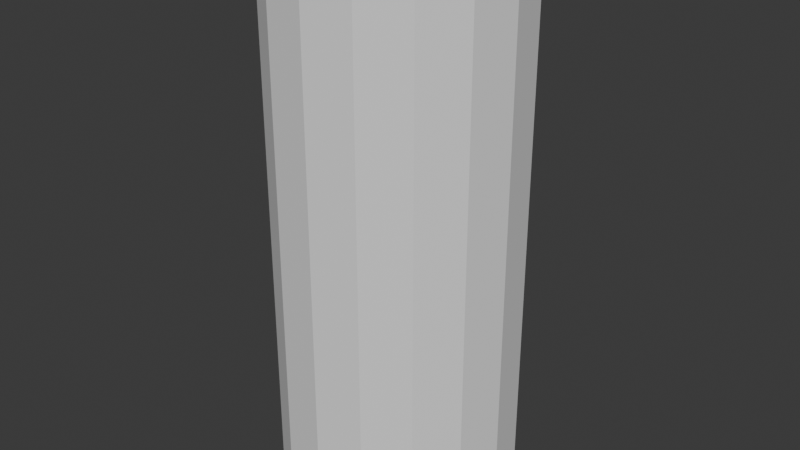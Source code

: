 # Source: Golem01.blend  (saved by Blender 4.3.34; exported with 4.5.12 LTS)
import bpy
from mathutils import Matrix  # noqa: F401  (used for matrix-valued properties, if any)

bpy.ops.wm.read_factory_settings(use_empty=True)
scene = bpy.context.scene
scene.name = 'Scene'

# ---- world
world_world = bpy.data.worlds.new('World'); scene.world = world_world
world_world.use_nodes = True; world_world.node_tree.nodes.clear()
_N = world_world.node_tree.nodes; _L = world_world.node_tree.links
n0 = _N.new('ShaderNodeOutputWorld'); n0.name = 'World Output'; n0.location = (300, 300)
n1 = _N.new('ShaderNodeBackground'); n1.name = 'Background'; n1.location = (10, 300)
n1.inputs[0].default_value = (0.05088, 0.05088, 0.05088, 1.0)
_L.new(n1.outputs[0], n0.inputs[0])
n0.is_active_output = True
world_world.color = (0.05088, 0.05088, 0.05088)
world_world.sun_shadow_jitter_overblur = 0.0

# ---- meshes
me_cylinder = bpy.data.meshes.new('Cylinder')
me_cylinder.from_pydata([(0.0, 0.4, -0.9), (0.0, 0.4, 0.9), (0.1531, 0.3696, -0.9), (0.1531, 0.3696, 0.9), (0.2828, 0.2828, -0.9), (0.2828, 0.2828, 0.9), (0.3696, 0.1531, -0.9), (0.3696, 0.1531, 0.9), (0.4, 0.0, -0.9), (0.4, 0.0, 0.9), (0.3696, -0.1531, -0.9), (0.3696, -0.1531, 0.9), (0.2828, -0.2828, -0.9), (0.2828, -0.2828, 0.9), (0.1531, -0.3696, -0.9), (0.1531, -0.3696, 0.9), (0.0, -0.4, -0.9), (0.0, -0.4, 0.9), (-0.1531, -0.3696, -0.9), (-0.1531, -0.3696, 0.9), (-0.2828, -0.2828, -0.9), (-0.2828, -0.2828, 0.9), (-0.3696, -0.1531, -0.9), (-0.3696, -0.1531, 0.9), (-0.4, 0.0, -0.9), (-0.4, 0.0, 0.9), (-0.3696, 0.1531, -0.9), (-0.3696, 0.1531, 0.9), (-0.2828, 0.2828, -0.9), (-0.2828, 0.2828, 0.9), (-0.1531, 0.3696, -0.9), (-0.1531, 0.3696, 0.9)], [], [(0, 1, 3, 2), (2, 3, 5, 4), (4, 5, 7, 6), (6, 7, 9, 8), (8, 9, 11, 10), (10, 11, 13, 12), (12, 13, 15, 14), (14, 15, 17, 16), (16, 17, 19, 18), (18, 19, 21, 20), (20, 21, 23, 22), (22, 23, 25, 24), (24, 25, 27, 26), (26, 27, 29, 28), (3, 1, 31, 29, 27, 25, 23, 21, 19, 17, 15, 13, 11, 9, 7, 5), (28, 29, 31, 30), (30, 31, 1, 0), (0, 2, 4, 6, 8, 10, 12, 14, 16, 18, 20, 22, 24, 26, 28, 30)])
_uv = me_cylinder.uv_layers.new(name='UVMap')
_uv.uv.foreach_set('vector', [1.0, 0.5, 1.0, 1.0, 0.9375, 1.0, 0.9375, 0.5, 0.9375, 0.5, 0.9375, 1.0, 0.875, 1.0, 0.875, 0.5, 0.875, 0.5, 0.875, 1.0, 0.8125, 1.0, 0.8125, 0.5, 0.8125, 0.5, 0.8125, 1.0, 0.75, 1.0, 0.75, 0.5, 0.75, 0.5, 0.75, 1.0, 0.6875, 1.0, 0.6875, 0.5, 0.6875, 0.5, 0.6875, 1.0, 0.625, 1.0, 0.625, 0.5, 0.625, 0.5, 0.625, 1.0, 0.5625, 1.0, 0.5625, 0.5, 0.5625, 0.5, 0.5625, 1.0, 0.5, 1.0, 0.5, 0.5, 0.5, 0.5, 0.5, 1.0, 0.4375, 1.0, 0.4375, 0.5, 0.4375, 0.5, 0.4375, 1.0, 0.375, 1.0, 0.375, 0.5, 0.375, 0.5, 0.375, 1.0, 0.3125, 1.0, 0.3125, 0.5, 0.3125, 0.5, 0.3125, 1.0, 0.25, 1.0, 0.25, 0.5, 0.25, 0.5, 0.25, 1.0, 0.1875, 1.0, 0.1875, 0.5, 0.1875, 0.5, 0.1875, 1.0, 0.125, 1.0, 0.125, 0.5, 0.3418, 0.4717, 0.25, 0.49, 0.1582, 0.4717, 0.08029, 0.4197, 0.02827, 0.3418, 0.01, 0.25, 0.02827, 0.1582, 0.08029, 0.08029, 0.1582, 0.02827, 0.25, 0.01, 0.3418, 0.02827, 0.4197, 0.08029, 0.4717, 0.1582, 0.49, 0.25, 0.4717, 0.3418, 0.4197, 0.4197, 0.125, 0.5, 0.125, 1.0, 0.0625, 1.0, 0.0625, 0.5, 0.0625, 0.5, 0.0625, 1.0, 0.0, 1.0, 0.0, 0.5, 0.75, 0.49, 0.8418, 0.4717, 0.9197, 0.4197, 0.9717, 0.3418, 0.99, 0.25, 0.9717, 0.1582, 0.9197, 0.08029, 0.8418, 0.02827, 0.75, 0.01, 0.6582, 0.02827, 0.5803, 0.08029, 0.5283, 0.1582, 0.51, 0.25, 0.5283, 0.3418, 0.5803, 0.4197, 0.6582, 0.4717])
me_cylinder.update()

# ---- objects
ob_cylinder = bpy.data.objects.new('Cylinder', me_cylinder)

# ---- transforms, parenting, visibility, modifiers, constraints
ob_cylinder.location = (0.0, 0.0, 0.0)

# ---- collection membership
scene.collection.objects.link(ob_cylinder)

# ---- scene / render settings (as saved in the file)
scene.frame_start = 1; scene.frame_end = 250; scene.frame_set(1)
scene.render.engine = 'BLENDER_EEVEE_NEXT'
bpy.context.view_layer.update()

# ---- added for rendering (the .blend has no active camera and no usable light): camera, sun
cam_auto = bpy.data.cameras.new('AutoCamera')
cam_auto.lens = 50.0
cam_auto.sensor_width = 36.0
cam_auto.clip_end = 1000.0
ob_auto_camera = bpy.data.objects.new('AutoCamera', cam_auto)
scene.collection.objects.link(ob_auto_camera)
ob_auto_camera.location = (1.96705, -2.36047, 1.57364)
ob_auto_camera.rotation_euler = (1.09748, -7.21219e-08, 0.694738)
scene.camera = ob_auto_camera
light_auto_sun = bpy.data.lights.new('AutoSun', 'SUN')
light_auto_sun.energy = 3.0
light_auto_sun.angle = 0.0523599
ob_auto_sun = bpy.data.objects.new('AutoSun', light_auto_sun)
scene.collection.objects.link(ob_auto_sun)
ob_auto_sun.rotation_euler = (0.872665, 0.174533, 0.523599)
bpy.context.view_layer.update()
